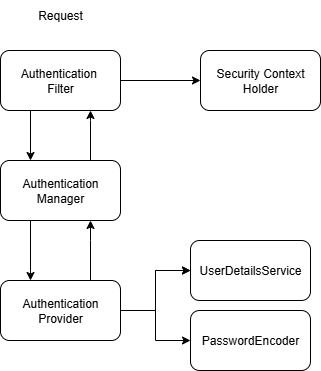

The diagram above was exported from draw.io. Its source (the exported page's mxGraphModel, read from the mxfile embedded in the PNG):
<mxGraphModel dx="679" dy="411" grid="1" gridSize="10" guides="1" tooltips="1" connect="1" arrows="1" fold="1" page="1" pageScale="1" pageWidth="827" pageHeight="1169" math="0" shadow="0">
  <root>
    <mxCell id="0" />
    <mxCell id="1" parent="0" />
    <mxCell id="isyJKuTtmgTLqigMzcK6-9" value="" style="edgeStyle=orthogonalEdgeStyle;rounded=0;orthogonalLoop=1;jettySize=auto;html=1;" edge="1" parent="1" source="isyJKuTtmgTLqigMzcK6-7" target="isyJKuTtmgTLqigMzcK6-8">
      <mxGeometry relative="1" as="geometry" />
    </mxCell>
    <mxCell id="isyJKuTtmgTLqigMzcK6-10" value="" style="edgeStyle=orthogonalEdgeStyle;rounded=0;orthogonalLoop=1;jettySize=auto;html=1;" edge="1" parent="1" source="isyJKuTtmgTLqigMzcK6-7" target="isyJKuTtmgTLqigMzcK6-8">
      <mxGeometry relative="1" as="geometry" />
    </mxCell>
    <mxCell id="isyJKuTtmgTLqigMzcK6-13" style="edgeStyle=orthogonalEdgeStyle;rounded=0;orthogonalLoop=1;jettySize=auto;html=1;exitX=1;exitY=0.5;exitDx=0;exitDy=0;" edge="1" parent="1" source="isyJKuTtmgTLqigMzcK6-7" target="isyJKuTtmgTLqigMzcK6-11">
      <mxGeometry relative="1" as="geometry" />
    </mxCell>
    <mxCell id="isyJKuTtmgTLqigMzcK6-18" style="edgeStyle=orthogonalEdgeStyle;rounded=0;orthogonalLoop=1;jettySize=auto;html=1;exitX=0.75;exitY=0;exitDx=0;exitDy=0;" edge="1" parent="1" source="isyJKuTtmgTLqigMzcK6-7" target="isyJKuTtmgTLqigMzcK6-14">
      <mxGeometry relative="1" as="geometry">
        <Array as="points">
          <mxPoint x="420" y="380" />
          <mxPoint x="420" y="380" />
        </Array>
      </mxGeometry>
    </mxCell>
    <mxCell id="isyJKuTtmgTLqigMzcK6-7" value="Authentication Provider" style="rounded=1;whiteSpace=wrap;html=1;" vertex="1" parent="1">
      <mxGeometry x="330" y="420" width="120" height="60" as="geometry" />
    </mxCell>
    <mxCell id="isyJKuTtmgTLqigMzcK6-8" value="UserDetailsService" style="whiteSpace=wrap;html=1;rounded=1;" vertex="1" parent="1">
      <mxGeometry x="520" y="380" width="120" height="60" as="geometry" />
    </mxCell>
    <mxCell id="isyJKuTtmgTLqigMzcK6-11" value="PasswordEncoder" style="whiteSpace=wrap;html=1;rounded=1;" vertex="1" parent="1">
      <mxGeometry x="520" y="450" width="120" height="60" as="geometry" />
    </mxCell>
    <mxCell id="isyJKuTtmgTLqigMzcK6-17" style="edgeStyle=orthogonalEdgeStyle;rounded=0;orthogonalLoop=1;jettySize=auto;html=1;exitX=0.25;exitY=1;exitDx=0;exitDy=0;" edge="1" parent="1" source="isyJKuTtmgTLqigMzcK6-14" target="isyJKuTtmgTLqigMzcK6-7">
      <mxGeometry relative="1" as="geometry">
        <Array as="points">
          <mxPoint x="360" y="410" />
          <mxPoint x="360" y="410" />
        </Array>
      </mxGeometry>
    </mxCell>
    <mxCell id="isyJKuTtmgTLqigMzcK6-19" style="edgeStyle=orthogonalEdgeStyle;rounded=0;orthogonalLoop=1;jettySize=auto;html=1;exitX=0.75;exitY=0;exitDx=0;exitDy=0;" edge="1" parent="1" source="isyJKuTtmgTLqigMzcK6-14" target="isyJKuTtmgTLqigMzcK6-15">
      <mxGeometry relative="1" as="geometry">
        <Array as="points">
          <mxPoint x="420" y="260" />
          <mxPoint x="420" y="260" />
        </Array>
      </mxGeometry>
    </mxCell>
    <mxCell id="isyJKuTtmgTLqigMzcK6-14" value="Authentication Manager" style="rounded=1;whiteSpace=wrap;html=1;" vertex="1" parent="1">
      <mxGeometry x="330" y="300" width="120" height="60" as="geometry" />
    </mxCell>
    <mxCell id="isyJKuTtmgTLqigMzcK6-16" style="edgeStyle=orthogonalEdgeStyle;rounded=0;orthogonalLoop=1;jettySize=auto;html=1;exitX=0.25;exitY=1;exitDx=0;exitDy=0;entryX=0.25;entryY=0;entryDx=0;entryDy=0;" edge="1" parent="1" source="isyJKuTtmgTLqigMzcK6-15" target="isyJKuTtmgTLqigMzcK6-14">
      <mxGeometry relative="1" as="geometry" />
    </mxCell>
    <mxCell id="isyJKuTtmgTLqigMzcK6-22" style="edgeStyle=orthogonalEdgeStyle;rounded=0;orthogonalLoop=1;jettySize=auto;html=1;exitX=1;exitY=0.25;exitDx=0;exitDy=0;" edge="1" parent="1" source="isyJKuTtmgTLqigMzcK6-15" target="isyJKuTtmgTLqigMzcK6-21">
      <mxGeometry relative="1" as="geometry">
        <Array as="points">
          <mxPoint x="450" y="220" />
        </Array>
      </mxGeometry>
    </mxCell>
    <mxCell id="isyJKuTtmgTLqigMzcK6-15" value="Authentication&amp;nbsp;&lt;div&gt;Filter&lt;/div&gt;" style="rounded=1;whiteSpace=wrap;html=1;" vertex="1" parent="1">
      <mxGeometry x="330" y="190" width="120" height="60" as="geometry" />
    </mxCell>
    <mxCell id="isyJKuTtmgTLqigMzcK6-20" value="Request" style="text;html=1;align=center;verticalAlign=middle;whiteSpace=wrap;rounded=0;" vertex="1" parent="1">
      <mxGeometry x="360" y="140" width="60" height="30" as="geometry" />
    </mxCell>
    <mxCell id="isyJKuTtmgTLqigMzcK6-21" value="Security Context Holder" style="rounded=1;whiteSpace=wrap;html=1;" vertex="1" parent="1">
      <mxGeometry x="530" y="190" width="120" height="60" as="geometry" />
    </mxCell>
  </root>
</mxGraphModel>